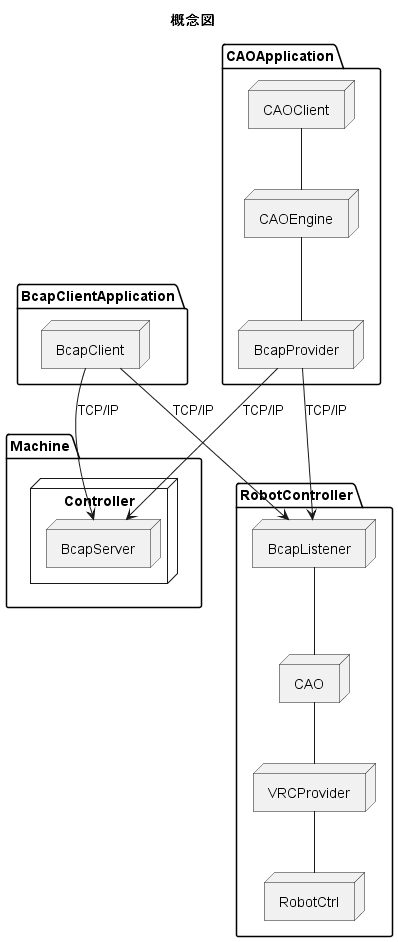

The diagram above was rendered by PlantUML. Its source (embedded in the PNG):
@startuml
title 概念図
package BcapClientApplication {
  node BcapClient
}
package Machine {
  node Controller {
    node BcapServer
  }
}
package CAOApplication {
  node CAOClient
  node CAOEngine
  node BcapProvider
  CAOClient -- CAOEngine
  CAOEngine -- BcapProvider
}
package RobotController {
  node BcapListener
  node CAO
  Node VRCProvider
  node RobotCtrl
  BcapListener -- CAO
  CAO -- VRCProvider
  VRCProvider -- RobotCtrl
}


BcapClient -d-> BcapServer:TCP/IP
BcapProvider -d-> BcapListener:TCP/IP
BcapClient -d-> BcapListener:TCP/IP
BcapProvider -d-> BcapServer:TCP/IP



@enduml